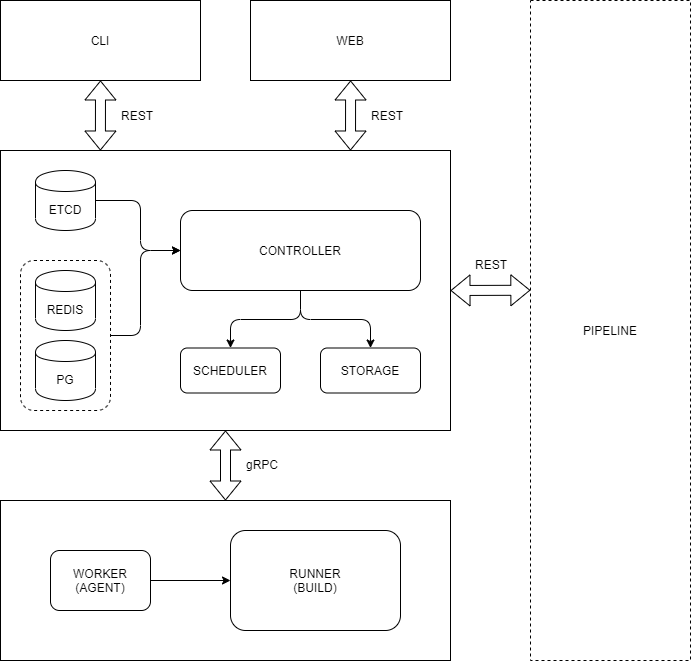

The diagram above was exported from draw.io. Its source (the exported page's mxGraphModel, read from the mxfile embedded in the PNG):
<mxGraphModel dx="1374" dy="790" grid="1" gridSize="10" guides="1" tooltips="1" connect="1" arrows="1" fold="1" page="1" pageScale="1" pageWidth="827" pageHeight="1169" math="0" shadow="0">
  <root>
    <mxCell id="0" />
    <mxCell id="1" parent="0" />
    <mxCell id="27" value="" style="rounded=0;whiteSpace=wrap;html=1;" parent="1" vertex="1">
      <mxGeometry x="120" y="200" width="450" height="280" as="geometry" />
    </mxCell>
    <mxCell id="22" value="" style="rounded=0;whiteSpace=wrap;html=1;" parent="1" vertex="1">
      <mxGeometry x="120" y="550" width="450" height="160" as="geometry" />
    </mxCell>
    <mxCell id="7" value="CONTROLLER" style="rounded=1;whiteSpace=wrap;html=1;" parent="1" vertex="1">
      <mxGeometry x="300" y="260" width="240" height="80" as="geometry" />
    </mxCell>
    <mxCell id="19" value="WORKER&lt;br&gt;(AGENT)" style="rounded=1;whiteSpace=wrap;html=1;" parent="1" vertex="1">
      <mxGeometry x="170" y="600" width="100" height="60" as="geometry" />
    </mxCell>
    <mxCell id="20" value="RUNNER&lt;br&gt;(BUILD)" style="rounded=1;whiteSpace=wrap;html=1;" parent="1" vertex="1">
      <mxGeometry x="350" y="580" width="170" height="100" as="geometry" />
    </mxCell>
    <mxCell id="36" value="" style="edgeStyle=elbowEdgeStyle;elbow=horizontal;endArrow=classic;html=1;exitX=1;exitY=0.5;exitDx=0;exitDy=0;entryX=0;entryY=0.5;entryDx=0;entryDy=0;" parent="1" source="26" target="7" edge="1">
      <mxGeometry width="50" height="50" relative="1" as="geometry">
        <mxPoint x="260" y="250" as="sourcePoint" />
        <mxPoint x="310" y="200" as="targetPoint" />
        <Array as="points">
          <mxPoint x="260" y="290" />
        </Array>
      </mxGeometry>
    </mxCell>
    <mxCell id="37" value="CLI" style="rounded=0;whiteSpace=wrap;html=1;" parent="1" vertex="1">
      <mxGeometry x="120" y="50" width="200" height="80" as="geometry" />
    </mxCell>
    <mxCell id="39" value="" style="shape=flexArrow;endArrow=classic;startArrow=classic;html=1;exitX=0.222;exitY=0;exitDx=0;exitDy=0;entryX=0.5;entryY=1;entryDx=0;entryDy=0;exitPerimeter=0;" parent="1" source="27" target="37" edge="1">
      <mxGeometry width="50" height="50" relative="1" as="geometry">
        <mxPoint x="330" y="190" as="sourcePoint" />
        <mxPoint x="380" y="140" as="targetPoint" />
      </mxGeometry>
    </mxCell>
    <mxCell id="40" value="" style="shape=flexArrow;endArrow=classic;startArrow=classic;html=1;entryX=0.5;entryY=1;entryDx=0;entryDy=0;exitX=0.5;exitY=0;exitDx=0;exitDy=0;" parent="1" source="22" target="27" edge="1">
      <mxGeometry width="50" height="50" relative="1" as="geometry">
        <mxPoint x="340" y="552" as="sourcePoint" />
        <mxPoint x="340" y="480" as="targetPoint" />
      </mxGeometry>
    </mxCell>
    <mxCell id="42" value="PIPELINE" style="rounded=0;whiteSpace=wrap;html=1;dashed=1;" parent="1" vertex="1">
      <mxGeometry x="650" y="50" width="160" height="660" as="geometry" />
    </mxCell>
    <mxCell id="43" value="" style="shape=flexArrow;endArrow=classic;startArrow=classic;html=1;exitX=1;exitY=0.5;exitDx=0;exitDy=0;entryX=-0.001;entryY=0.439;entryDx=0;entryDy=0;entryPerimeter=0;" parent="1" source="27" target="42" edge="1">
      <mxGeometry width="50" height="50" relative="1" as="geometry">
        <mxPoint x="610" y="320" as="sourcePoint" />
        <mxPoint x="660" y="339" as="targetPoint" />
      </mxGeometry>
    </mxCell>
    <mxCell id="44" value="REST" style="text;html=1;strokeColor=none;fillColor=none;align=center;verticalAlign=middle;whiteSpace=wrap;rounded=0;" parent="1" vertex="1">
      <mxGeometry x="237" y="155" width="40" height="20" as="geometry" />
    </mxCell>
    <mxCell id="46" value="REST" style="text;html=1;strokeColor=none;fillColor=none;align=center;verticalAlign=middle;whiteSpace=wrap;rounded=0;" parent="1" vertex="1">
      <mxGeometry x="591" y="304" width="40" height="20" as="geometry" />
    </mxCell>
    <mxCell id="47" value="gRPC" style="text;html=1;strokeColor=none;fillColor=none;align=center;verticalAlign=middle;whiteSpace=wrap;rounded=0;" parent="1" vertex="1">
      <mxGeometry x="362" y="504" width="40" height="20" as="geometry" />
    </mxCell>
    <mxCell id="50" value="" style="rounded=1;whiteSpace=wrap;html=1;dashed=1;" parent="1" vertex="1">
      <mxGeometry x="140" y="310" width="90" height="150" as="geometry" />
    </mxCell>
    <mxCell id="26" value="ETCD" style="shape=cylinder;whiteSpace=wrap;html=1;boundedLbl=1;backgroundOutline=1;" parent="1" vertex="1">
      <mxGeometry x="155" y="220" width="60" height="60" as="geometry" />
    </mxCell>
    <mxCell id="31" value="&lt;font style=&quot;font-size: 12px&quot;&gt;PG&lt;/font&gt;" style="shape=cylinder;whiteSpace=wrap;html=1;boundedLbl=1;backgroundOutline=1;" parent="1" vertex="1">
      <mxGeometry x="155" y="390" width="60" height="60" as="geometry" />
    </mxCell>
    <mxCell id="49" value="&lt;font style=&quot;font-size: 12px&quot;&gt;REDIS&lt;/font&gt;" style="shape=cylinder;whiteSpace=wrap;html=1;boundedLbl=1;backgroundOutline=1;" parent="1" vertex="1">
      <mxGeometry x="155" y="320" width="60" height="60" as="geometry" />
    </mxCell>
    <mxCell id="51" value="" style="edgeStyle=elbowEdgeStyle;elbow=horizontal;endArrow=classic;html=1;exitX=1;exitY=0.5;exitDx=0;exitDy=0;entryX=0;entryY=0.5;entryDx=0;entryDy=0;" parent="1" source="50" target="7" edge="1">
      <mxGeometry width="50" height="50" relative="1" as="geometry">
        <mxPoint x="370" y="420" as="sourcePoint" />
        <mxPoint x="420" y="370" as="targetPoint" />
        <Array as="points">
          <mxPoint x="260" y="360" />
        </Array>
      </mxGeometry>
    </mxCell>
    <mxCell id="53" value="WEB" style="rounded=0;whiteSpace=wrap;html=1;" parent="1" vertex="1">
      <mxGeometry x="370" y="50" width="200" height="80" as="geometry" />
    </mxCell>
    <mxCell id="54" value="" style="shape=flexArrow;endArrow=classic;startArrow=classic;html=1;exitX=0.222;exitY=0;exitDx=0;exitDy=0;entryX=0.5;entryY=1;entryDx=0;entryDy=0;exitPerimeter=0;" parent="1" edge="1">
      <mxGeometry width="50" height="50" relative="1" as="geometry">
        <mxPoint x="470.0000000000001" y="200" as="sourcePoint" />
        <mxPoint x="470.1" y="130" as="targetPoint" />
      </mxGeometry>
    </mxCell>
    <mxCell id="55" value="REST" style="text;html=1;strokeColor=none;fillColor=none;align=center;verticalAlign=middle;whiteSpace=wrap;rounded=0;" parent="1" vertex="1">
      <mxGeometry x="487.1" y="155" width="40" height="20" as="geometry" />
    </mxCell>
    <mxCell id="57" value="SCHEDULER" style="rounded=1;whiteSpace=wrap;html=1;" parent="1" vertex="1">
      <mxGeometry x="300" y="397.5" width="100" height="45" as="geometry" />
    </mxCell>
    <mxCell id="58" value="STORAGE" style="rounded=1;whiteSpace=wrap;html=1;" parent="1" vertex="1">
      <mxGeometry x="440" y="397.5" width="100" height="45" as="geometry" />
    </mxCell>
    <mxCell id="60" value="" style="edgeStyle=elbowEdgeStyle;elbow=vertical;endArrow=classic;html=1;exitX=0.5;exitY=1;exitDx=0;exitDy=0;entryX=0.5;entryY=0;entryDx=0;entryDy=0;" parent="1" source="7" target="57" edge="1">
      <mxGeometry width="50" height="50" relative="1" as="geometry">
        <mxPoint x="410" y="480" as="sourcePoint" />
        <mxPoint x="460" y="430" as="targetPoint" />
      </mxGeometry>
    </mxCell>
    <mxCell id="61" value="" style="edgeStyle=elbowEdgeStyle;elbow=vertical;endArrow=classic;html=1;exitX=0.5;exitY=1;exitDx=0;exitDy=0;entryX=0.5;entryY=0;entryDx=0;entryDy=0;" parent="1" source="7" target="58" edge="1">
      <mxGeometry width="50" height="50" relative="1" as="geometry">
        <mxPoint x="430" y="370" as="sourcePoint" />
        <mxPoint x="360" y="407.5" as="targetPoint" />
      </mxGeometry>
    </mxCell>
    <mxCell id="62" value="" style="endArrow=classic;html=1;exitX=1;exitY=0.5;exitDx=0;exitDy=0;entryX=0;entryY=0.5;entryDx=0;entryDy=0;" edge="1" parent="1" source="19" target="20">
      <mxGeometry width="50" height="50" relative="1" as="geometry">
        <mxPoint x="270" y="635" as="sourcePoint" />
        <mxPoint x="320" y="585" as="targetPoint" />
      </mxGeometry>
    </mxCell>
  </root>
</mxGraphModel>